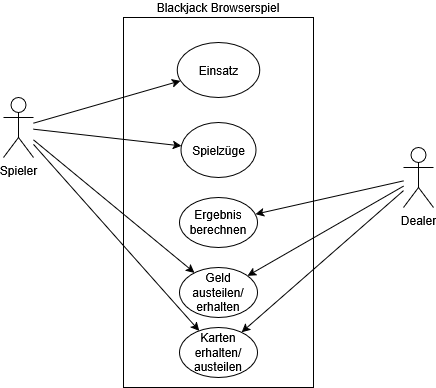

The diagram above was exported from draw.io. Its source (the exported page's mxGraphModel, read from the mxfile embedded in the PNG):
<mxGraphModel dx="1871" dy="564" grid="1" gridSize="10" guides="1" tooltips="1" connect="1" arrows="1" fold="1" page="1" pageScale="1" pageWidth="827" pageHeight="1169" math="0" shadow="0">
  <root>
    <mxCell id="0" />
    <mxCell id="1" parent="0" />
    <mxCell id="jBqP50lTHoc2j6yB1DXO-3" value="Blackjack Browserspiel" style="rounded=0;whiteSpace=wrap;html=1;labelPosition=center;verticalLabelPosition=top;align=center;verticalAlign=bottom;" vertex="1" parent="1">
      <mxGeometry x="-540" y="180" width="190" height="370" as="geometry" />
    </mxCell>
    <mxCell id="jBqP50lTHoc2j6yB1DXO-9" style="rounded=0;orthogonalLoop=1;jettySize=auto;html=1;" edge="1" parent="1" source="jBqP50lTHoc2j6yB1DXO-1" target="jBqP50lTHoc2j6yB1DXO-5">
      <mxGeometry relative="1" as="geometry" />
    </mxCell>
    <mxCell id="jBqP50lTHoc2j6yB1DXO-10" style="rounded=0;orthogonalLoop=1;jettySize=auto;html=1;" edge="1" parent="1" source="jBqP50lTHoc2j6yB1DXO-1" target="jBqP50lTHoc2j6yB1DXO-6">
      <mxGeometry relative="1" as="geometry" />
    </mxCell>
    <mxCell id="jBqP50lTHoc2j6yB1DXO-18" style="rounded=0;orthogonalLoop=1;jettySize=auto;html=1;" edge="1" parent="1" source="jBqP50lTHoc2j6yB1DXO-1" target="jBqP50lTHoc2j6yB1DXO-12">
      <mxGeometry relative="1" as="geometry" />
    </mxCell>
    <mxCell id="jBqP50lTHoc2j6yB1DXO-20" style="rounded=0;orthogonalLoop=1;jettySize=auto;html=1;" edge="1" parent="1" source="jBqP50lTHoc2j6yB1DXO-1" target="jBqP50lTHoc2j6yB1DXO-14">
      <mxGeometry relative="1" as="geometry" />
    </mxCell>
    <mxCell id="jBqP50lTHoc2j6yB1DXO-1" value="Spieler" style="shape=umlActor;verticalLabelPosition=bottom;verticalAlign=top;html=1;outlineConnect=0;" vertex="1" parent="1">
      <mxGeometry x="-660" y="260" width="30" height="60" as="geometry" />
    </mxCell>
    <mxCell id="jBqP50lTHoc2j6yB1DXO-15" style="rounded=0;orthogonalLoop=1;jettySize=auto;html=1;" edge="1" parent="1" source="jBqP50lTHoc2j6yB1DXO-4" target="jBqP50lTHoc2j6yB1DXO-7">
      <mxGeometry relative="1" as="geometry" />
    </mxCell>
    <mxCell id="jBqP50lTHoc2j6yB1DXO-16" style="rounded=0;orthogonalLoop=1;jettySize=auto;html=1;" edge="1" parent="1" source="jBqP50lTHoc2j6yB1DXO-4" target="jBqP50lTHoc2j6yB1DXO-12">
      <mxGeometry relative="1" as="geometry" />
    </mxCell>
    <mxCell id="jBqP50lTHoc2j6yB1DXO-19" style="rounded=0;orthogonalLoop=1;jettySize=auto;html=1;" edge="1" parent="1" source="jBqP50lTHoc2j6yB1DXO-4" target="jBqP50lTHoc2j6yB1DXO-14">
      <mxGeometry relative="1" as="geometry" />
    </mxCell>
    <mxCell id="jBqP50lTHoc2j6yB1DXO-4" value="Dealer" style="shape=umlActor;verticalLabelPosition=bottom;verticalAlign=top;html=1;outlineConnect=0;" vertex="1" parent="1">
      <mxGeometry x="-260" y="310" width="30" height="60" as="geometry" />
    </mxCell>
    <mxCell id="jBqP50lTHoc2j6yB1DXO-5" value="Einsatz" style="ellipse;whiteSpace=wrap;html=1;" vertex="1" parent="1">
      <mxGeometry x="-486.25" y="205" width="82.5" height="55" as="geometry" />
    </mxCell>
    <mxCell id="jBqP50lTHoc2j6yB1DXO-6" value="Spielzüge" style="ellipse;whiteSpace=wrap;html=1;" vertex="1" parent="1">
      <mxGeometry x="-482.5" y="285" width="75" height="55" as="geometry" />
    </mxCell>
    <mxCell id="jBqP50lTHoc2j6yB1DXO-7" value="Ergebnis berechnen" style="ellipse;whiteSpace=wrap;html=1;" vertex="1" parent="1">
      <mxGeometry x="-484" y="360" width="78" height="50" as="geometry" />
    </mxCell>
    <mxCell id="jBqP50lTHoc2j6yB1DXO-12" value="Geld austeilen/erhalten" style="ellipse;whiteSpace=wrap;html=1;" vertex="1" parent="1">
      <mxGeometry x="-484" y="430" width="78" height="50" as="geometry" />
    </mxCell>
    <mxCell id="jBqP50lTHoc2j6yB1DXO-14" value="Karten erhalten/austeilen" style="ellipse;whiteSpace=wrap;html=1;" vertex="1" parent="1">
      <mxGeometry x="-484" y="490" width="78" height="50" as="geometry" />
    </mxCell>
  </root>
</mxGraphModel>